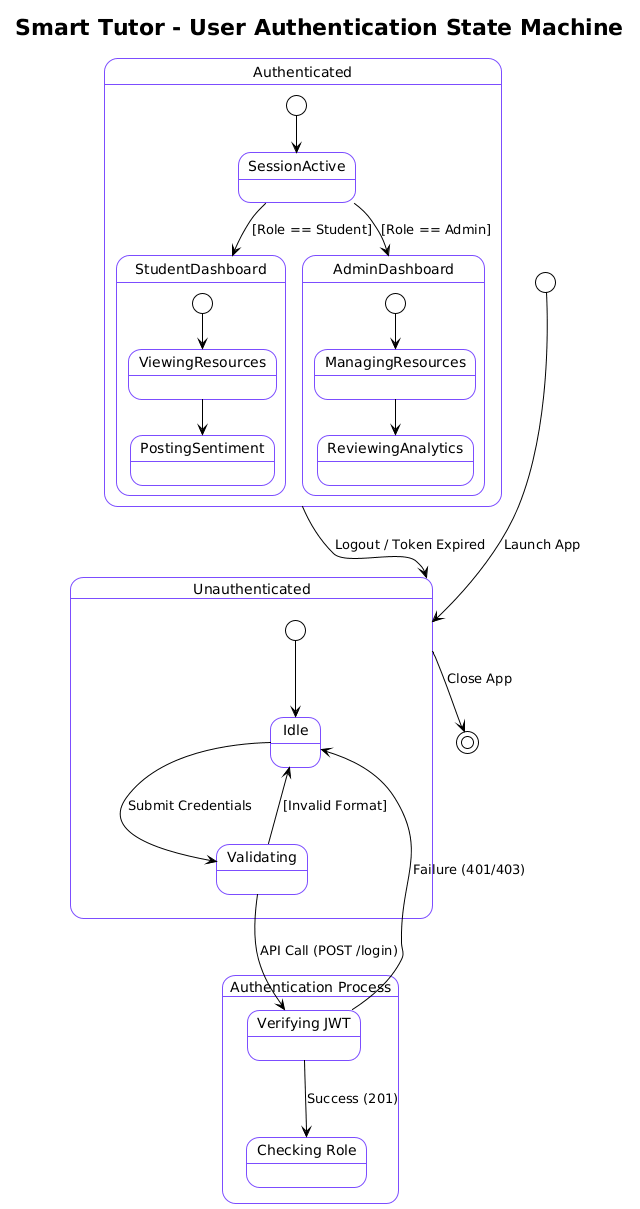

The diagram above was rendered by PlantUML. Its source (embedded in the PNG):
@startuml
!theme plain
skinparam state {
  BackgroundColor White
  BorderColor #7c4dff
  FontName Arial
}

title Smart Tutor - User Authentication State Machine

[*] --> Unauthenticated : Launch App

state Unauthenticated {
  [*] --> Idle
  Idle --> Validating : Submit Credentials
  Validating --> Idle : [Invalid Format]
}

state "Authentication Process" as Auth {
  state "Verifying JWT" as JWT
  state "Checking Role" as Role
  
  Validating --> JWT : API Call (POST /login)
  JWT --> Role : Success (201)
  JWT --> Idle : Failure (401/403)
}

state Authenticated {
  [*] --> SessionActive
  SessionActive --> StudentDashboard : [Role == Student]
  SessionActive --> AdminDashboard : [Role == Admin]
  
  state StudentDashboard {
    [*] --> ViewingResources
    ViewingResources --> PostingSentiment
  }
  
  state AdminDashboard {
    [*] --> ManagingResources
    ManagingResources --> ReviewingAnalytics
  }
}

Authenticated --> Unauthenticated : Logout / Token Expired
Unauthenticated --> [*] : Close App
@enduml